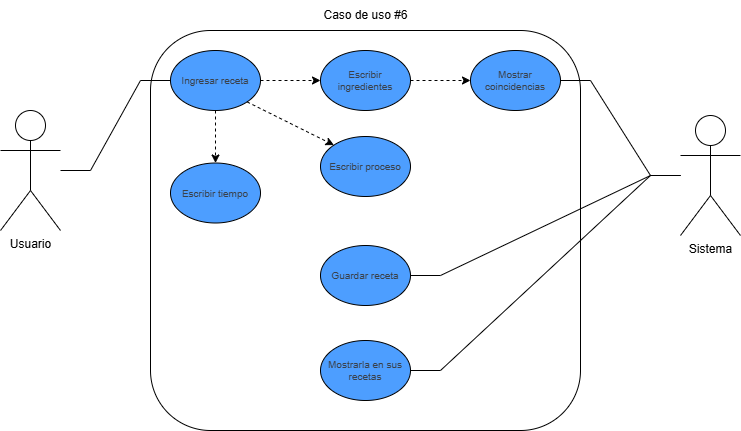

The diagram above was exported from draw.io. Its source (the exported page's mxGraphModel, read from the mxfile embedded in the PNG):
<mxGraphModel dx="3703" dy="1080" grid="1" gridSize="10" guides="1" tooltips="1" connect="1" arrows="1" fold="1" page="1" pageScale="1" pageWidth="827" pageHeight="1169" math="0" shadow="0">
  <root>
    <mxCell id="0" />
    <mxCell id="1" parent="0" />
    <mxCell id="2" value="Usuario" style="shape=umlActor;verticalLabelPosition=bottom;verticalAlign=top;html=1;outlineConnect=0;fillColor=none;strokeWidth=1;" vertex="1" parent="1">
      <mxGeometry x="1000" y="520" width="60" height="120" as="geometry" />
    </mxCell>
    <mxCell id="3" value="" style="rounded=1;whiteSpace=wrap;html=1;fillColor=none;strokeWidth=1;" vertex="1" parent="1">
      <mxGeometry x="1150" y="440" width="430" height="400" as="geometry" />
    </mxCell>
    <mxCell id="4" value="Caso de uso #6" style="text;html=1;align=center;verticalAlign=middle;resizable=0;points=[];autosize=1;strokeColor=none;fillColor=none;" vertex="1" parent="1">
      <mxGeometry x="1310" y="410" width="110" height="30" as="geometry" />
    </mxCell>
    <mxCell id="5" value="Sistema" style="shape=umlActor;verticalLabelPosition=bottom;verticalAlign=top;html=1;outlineConnect=0;fillColor=none;strokeWidth=1;" vertex="1" parent="1">
      <mxGeometry x="1680" y="525" width="60" height="120" as="geometry" />
    </mxCell>
    <mxCell id="6" style="edgeStyle=entityRelationEdgeStyle;rounded=0;orthogonalLoop=1;jettySize=auto;html=1;exitX=0;exitY=0.5;exitDx=0;exitDy=0;endArrow=none;endFill=0;elbow=vertical;strokeWidth=1;" edge="1" source="9" target="2" parent="1">
      <mxGeometry relative="1" as="geometry" />
    </mxCell>
    <mxCell id="7" style="edgeStyle=entityRelationEdgeStyle;rounded=0;orthogonalLoop=1;jettySize=auto;html=1;dashed=1;strokeWidth=1;" edge="1" source="9" target="11" parent="1">
      <mxGeometry relative="1" as="geometry" />
    </mxCell>
    <mxCell id="8" style="rounded=0;orthogonalLoop=1;jettySize=auto;html=1;exitX=1;exitY=1;exitDx=0;exitDy=0;entryX=0;entryY=0;entryDx=0;entryDy=0;dashed=1;" edge="1" source="9" target="14" parent="1">
      <mxGeometry relative="1" as="geometry" />
    </mxCell>
    <mxCell id="9" value="Ingresar receta" style="html=1;overflow=block;blockSpacing=1;whiteSpace=wrap;ellipse;fontSize=10;fontColor=#3a414a;fontStyle=0;align=center;spacing=0;verticalAlign=middle;strokeOpacity=100;fillOpacity=100;rounded=1;absoluteArcSize=1;arcSize=7.5;fillColor=#4d9eff;strokeWidth=1;lucidId=0gRfEGLeZTa4;" vertex="1" parent="1">
      <mxGeometry x="1170" y="460" width="90" height="60" as="geometry" />
    </mxCell>
    <mxCell id="10" style="edgeStyle=entityRelationEdgeStyle;rounded=0;orthogonalLoop=1;jettySize=auto;html=1;entryX=0;entryY=0.5;entryDx=0;entryDy=0;dashed=1;" edge="1" source="11" target="13" parent="1">
      <mxGeometry relative="1" as="geometry" />
    </mxCell>
    <mxCell id="11" value="Escribir ingredientes" style="html=1;overflow=block;blockSpacing=1;whiteSpace=wrap;ellipse;fontSize=10;fontColor=#3a414a;fontStyle=0;align=center;spacing=0;verticalAlign=middle;strokeOpacity=100;fillOpacity=100;rounded=1;absoluteArcSize=1;arcSize=7.5;fillColor=#4d9eff;strokeWidth=1;lucidId=0gRfEGLeZTa4;" vertex="1" parent="1">
      <mxGeometry x="1320" y="460" width="90" height="60" as="geometry" />
    </mxCell>
    <mxCell id="12" style="edgeStyle=entityRelationEdgeStyle;rounded=0;orthogonalLoop=1;jettySize=auto;html=1;exitX=1;exitY=0.5;exitDx=0;exitDy=0;endArrow=none;endFill=0;" edge="1" source="13" target="5" parent="1">
      <mxGeometry relative="1" as="geometry" />
    </mxCell>
    <mxCell id="13" value="Mostrar coincidencias" style="html=1;overflow=block;blockSpacing=1;whiteSpace=wrap;ellipse;fontSize=10;fontColor=#3a414a;fontStyle=0;align=center;spacing=0;verticalAlign=middle;strokeOpacity=100;fillOpacity=100;rounded=1;absoluteArcSize=1;arcSize=7.5;fillColor=#4d9eff;strokeWidth=1;lucidId=0gRfEGLeZTa4;" vertex="1" parent="1">
      <mxGeometry x="1470" y="460" width="90" height="60" as="geometry" />
    </mxCell>
    <mxCell id="14" value="Escribir proceso" style="html=1;overflow=block;blockSpacing=1;whiteSpace=wrap;ellipse;fontSize=10;fontColor=#3a414a;fontStyle=0;align=center;spacing=0;verticalAlign=middle;strokeOpacity=100;fillOpacity=100;rounded=1;absoluteArcSize=1;arcSize=7.5;fillColor=#4d9eff;strokeWidth=1;lucidId=0gRfEGLeZTa4;" vertex="1" parent="1">
      <mxGeometry x="1320" y="546" width="90" height="60" as="geometry" />
    </mxCell>
    <mxCell id="15" style="edgeStyle=entityRelationEdgeStyle;rounded=0;orthogonalLoop=1;jettySize=auto;html=1;endArrow=none;endFill=0;" edge="1" source="16" target="5" parent="1">
      <mxGeometry relative="1" as="geometry" />
    </mxCell>
    <mxCell id="16" value="Guardar receta" style="html=1;overflow=block;blockSpacing=1;whiteSpace=wrap;ellipse;fontSize=10;fontColor=#3a414a;fontStyle=0;align=center;spacing=0;verticalAlign=middle;strokeOpacity=100;fillOpacity=100;rounded=1;absoluteArcSize=1;arcSize=7.5;fillColor=#4d9eff;strokeWidth=1;lucidId=0gRfEGLeZTa4;" vertex="1" parent="1">
      <mxGeometry x="1320" y="655" width="90" height="60" as="geometry" />
    </mxCell>
    <mxCell id="17" style="edgeStyle=entityRelationEdgeStyle;rounded=0;orthogonalLoop=1;jettySize=auto;html=1;endArrow=none;endFill=0;" edge="1" source="18" target="5" parent="1">
      <mxGeometry relative="1" as="geometry" />
    </mxCell>
    <mxCell id="18" value="Mostrarla en sus recetas" style="html=1;overflow=block;blockSpacing=1;whiteSpace=wrap;ellipse;fontSize=10;fontColor=#3a414a;fontStyle=0;align=center;spacing=0;verticalAlign=middle;strokeOpacity=100;fillOpacity=100;rounded=1;absoluteArcSize=1;arcSize=7.5;fillColor=#4d9eff;strokeWidth=1;lucidId=0gRfEGLeZTa4;" vertex="1" parent="1">
      <mxGeometry x="1320" y="750" width="90" height="60" as="geometry" />
    </mxCell>
    <mxCell id="19" value="Escribir tiempo" style="html=1;overflow=block;blockSpacing=1;whiteSpace=wrap;ellipse;fontSize=10;fontColor=#3a414a;fontStyle=0;align=center;spacing=0;verticalAlign=middle;strokeOpacity=100;fillOpacity=100;rounded=1;absoluteArcSize=1;arcSize=7.5;fillColor=#4d9eff;strokeWidth=1;lucidId=0gRfEGLeZTa4;" vertex="1" parent="1">
      <mxGeometry x="1170" y="572.5" width="90" height="60" as="geometry" />
    </mxCell>
    <mxCell id="20" style="rounded=0;orthogonalLoop=1;jettySize=auto;html=1;exitX=0.5;exitY=1;exitDx=0;exitDy=0;entryX=0.5;entryY=0;entryDx=0;entryDy=0;dashed=1;" edge="1" source="9" target="19" parent="1">
      <mxGeometry relative="1" as="geometry">
        <mxPoint x="1257" y="521" as="sourcePoint" />
        <mxPoint x="1343" y="565" as="targetPoint" />
      </mxGeometry>
    </mxCell>
  </root>
</mxGraphModel>